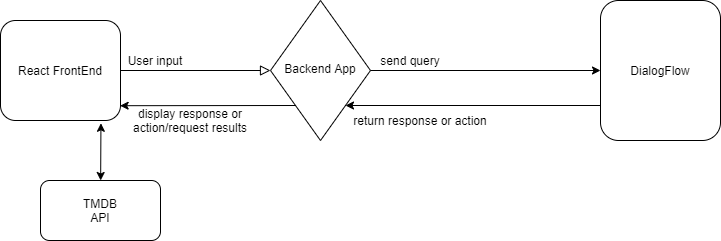

The diagram above was exported from draw.io. Its source (the exported page's mxGraphModel, read from the mxfile embedded in the PNG):
<mxGraphModel dx="1038" dy="499" grid="1" gridSize="10" guides="1" tooltips="1" connect="1" arrows="1" fold="1" page="1" pageScale="1" pageWidth="827" pageHeight="1169" math="0" shadow="0">
  <root>
    <mxCell id="WIyWlLk6GJQsqaUBKTNV-0" />
    <mxCell id="WIyWlLk6GJQsqaUBKTNV-1" parent="WIyWlLk6GJQsqaUBKTNV-0" />
    <mxCell id="WIyWlLk6GJQsqaUBKTNV-2" value="" style="rounded=0;html=1;jettySize=auto;orthogonalLoop=1;fontSize=11;endArrow=block;endFill=0;endSize=8;strokeWidth=1;shadow=0;labelBackgroundColor=none;edgeStyle=orthogonalEdgeStyle;" parent="WIyWlLk6GJQsqaUBKTNV-1" source="WIyWlLk6GJQsqaUBKTNV-3" target="WIyWlLk6GJQsqaUBKTNV-6" edge="1">
      <mxGeometry relative="1" as="geometry" />
    </mxCell>
    <mxCell id="WIyWlLk6GJQsqaUBKTNV-3" value="React FrontEnd" style="rounded=1;whiteSpace=wrap;html=1;fontSize=12;glass=0;strokeWidth=1;shadow=0;" parent="WIyWlLk6GJQsqaUBKTNV-1" vertex="1">
      <mxGeometry x="60" y="230" width="120" height="100" as="geometry" />
    </mxCell>
    <mxCell id="WIyWlLk6GJQsqaUBKTNV-6" value="Backend App" style="rhombus;whiteSpace=wrap;html=1;shadow=0;fontFamily=Helvetica;fontSize=12;align=center;strokeWidth=1;spacing=6;spacingTop=-4;" parent="WIyWlLk6GJQsqaUBKTNV-1" vertex="1">
      <mxGeometry x="330" y="210" width="100" height="140" as="geometry" />
    </mxCell>
    <mxCell id="WIyWlLk6GJQsqaUBKTNV-7" value="DialogFlow" style="rounded=1;whiteSpace=wrap;html=1;fontSize=12;glass=0;strokeWidth=1;shadow=0;" parent="WIyWlLk6GJQsqaUBKTNV-1" vertex="1">
      <mxGeometry x="660" y="210" width="120" height="140" as="geometry" />
    </mxCell>
    <mxCell id="WIyWlLk6GJQsqaUBKTNV-8" value="No" style="rounded=0;html=1;jettySize=auto;orthogonalLoop=1;fontSize=11;endArrow=block;endFill=0;endSize=8;strokeWidth=1;shadow=0;labelBackgroundColor=none;edgeStyle=orthogonalEdgeStyle;" parent="WIyWlLk6GJQsqaUBKTNV-1" edge="1">
      <mxGeometry x="0.3333" y="20" relative="1" as="geometry">
        <mxPoint as="offset" />
        <mxPoint x="220" y="370" as="sourcePoint" />
      </mxGeometry>
    </mxCell>
    <mxCell id="WIyWlLk6GJQsqaUBKTNV-9" value="Yes" style="edgeStyle=orthogonalEdgeStyle;rounded=0;html=1;jettySize=auto;orthogonalLoop=1;fontSize=11;endArrow=block;endFill=0;endSize=8;strokeWidth=1;shadow=0;labelBackgroundColor=none;" parent="WIyWlLk6GJQsqaUBKTNV-1" edge="1">
      <mxGeometry y="10" relative="1" as="geometry">
        <mxPoint as="offset" />
        <mxPoint x="270" y="330" as="sourcePoint" />
      </mxGeometry>
    </mxCell>
    <mxCell id="pVq5WSVqCFWImkBBqSmj-0" value="" style="endArrow=classic;html=1;exitX=1;exitY=0.5;exitDx=0;exitDy=0;entryX=0;entryY=0.5;entryDx=0;entryDy=0;" parent="WIyWlLk6GJQsqaUBKTNV-1" source="WIyWlLk6GJQsqaUBKTNV-6" target="WIyWlLk6GJQsqaUBKTNV-7" edge="1">
      <mxGeometry width="50" height="50" relative="1" as="geometry">
        <mxPoint x="390" y="280" as="sourcePoint" />
        <mxPoint x="440" y="230" as="targetPoint" />
      </mxGeometry>
    </mxCell>
    <mxCell id="pVq5WSVqCFWImkBBqSmj-1" value="User input" style="text;html=1;strokeColor=none;fillColor=none;align=center;verticalAlign=middle;whiteSpace=wrap;rounded=0;" parent="WIyWlLk6GJQsqaUBKTNV-1" vertex="1">
      <mxGeometry x="180" y="260" width="70" height="20" as="geometry" />
    </mxCell>
    <mxCell id="pVq5WSVqCFWImkBBqSmj-3" value="send query" style="text;html=1;strokeColor=none;fillColor=none;align=center;verticalAlign=middle;whiteSpace=wrap;rounded=0;" parent="WIyWlLk6GJQsqaUBKTNV-1" vertex="1">
      <mxGeometry x="430" y="260" width="80" height="20" as="geometry" />
    </mxCell>
    <mxCell id="pVq5WSVqCFWImkBBqSmj-4" value="" style="endArrow=classic;html=1;exitX=0;exitY=0.75;exitDx=0;exitDy=0;entryX=1;entryY=1;entryDx=0;entryDy=0;" parent="WIyWlLk6GJQsqaUBKTNV-1" source="WIyWlLk6GJQsqaUBKTNV-7" target="WIyWlLk6GJQsqaUBKTNV-6" edge="1">
      <mxGeometry width="50" height="50" relative="1" as="geometry">
        <mxPoint x="390" y="280" as="sourcePoint" />
        <mxPoint x="440" y="230" as="targetPoint" />
      </mxGeometry>
    </mxCell>
    <mxCell id="pVq5WSVqCFWImkBBqSmj-5" value="return response or action" style="text;html=1;strokeColor=none;fillColor=none;align=center;verticalAlign=middle;whiteSpace=wrap;rounded=0;" parent="WIyWlLk6GJQsqaUBKTNV-1" vertex="1">
      <mxGeometry x="400" y="320" width="160" height="20" as="geometry" />
    </mxCell>
    <mxCell id="pVq5WSVqCFWImkBBqSmj-6" value="" style="endArrow=classic;startArrow=classic;html=1;exitX=0.837;exitY=1.028;exitDx=0;exitDy=0;exitPerimeter=0;" parent="WIyWlLk6GJQsqaUBKTNV-1" source="WIyWlLk6GJQsqaUBKTNV-3" target="pVq5WSVqCFWImkBBqSmj-7" edge="1">
      <mxGeometry width="50" height="50" relative="1" as="geometry">
        <mxPoint x="390" y="280" as="sourcePoint" />
        <mxPoint x="380" y="400" as="targetPoint" />
      </mxGeometry>
    </mxCell>
    <mxCell id="pVq5WSVqCFWImkBBqSmj-7" value="" style="rounded=1;whiteSpace=wrap;html=1;" parent="WIyWlLk6GJQsqaUBKTNV-1" vertex="1">
      <mxGeometry x="100" y="390" width="120" height="60" as="geometry" />
    </mxCell>
    <mxCell id="pVq5WSVqCFWImkBBqSmj-8" value="TMDB API" style="text;html=1;strokeColor=none;fillColor=none;align=center;verticalAlign=middle;whiteSpace=wrap;rounded=0;" parent="WIyWlLk6GJQsqaUBKTNV-1" vertex="1">
      <mxGeometry x="140" y="410" width="40" height="20" as="geometry" />
    </mxCell>
    <mxCell id="pVq5WSVqCFWImkBBqSmj-9" value="display response or action/request results" style="text;html=1;strokeColor=none;fillColor=none;align=center;verticalAlign=middle;whiteSpace=wrap;rounded=0;" parent="WIyWlLk6GJQsqaUBKTNV-1" vertex="1">
      <mxGeometry x="180" y="320" width="140" height="20" as="geometry" />
    </mxCell>
    <mxCell id="pVq5WSVqCFWImkBBqSmj-10" value="" style="endArrow=classic;html=1;exitX=0;exitY=1;exitDx=0;exitDy=0;entryX=0.997;entryY=0.852;entryDx=0;entryDy=0;entryPerimeter=0;" parent="WIyWlLk6GJQsqaUBKTNV-1" source="WIyWlLk6GJQsqaUBKTNV-6" target="WIyWlLk6GJQsqaUBKTNV-3" edge="1">
      <mxGeometry width="50" height="50" relative="1" as="geometry">
        <mxPoint x="390" y="280" as="sourcePoint" />
        <mxPoint x="260" y="300" as="targetPoint" />
      </mxGeometry>
    </mxCell>
  </root>
</mxGraphModel>